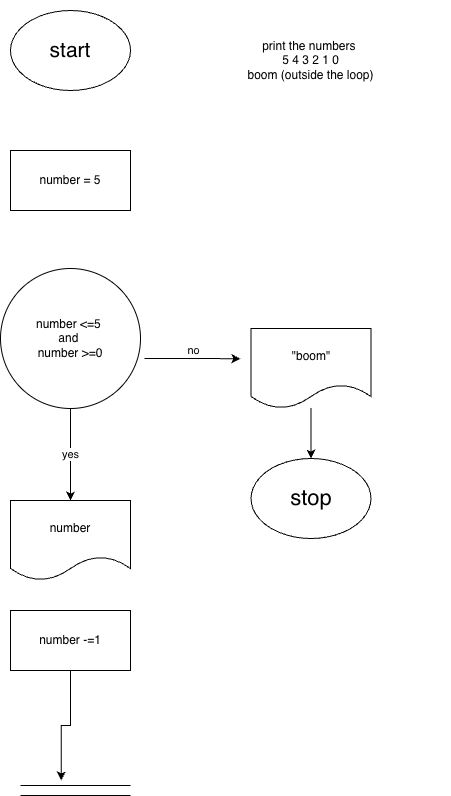

The diagram above was exported from draw.io. Its source (the exported page's mxGraphModel, read from the mxfile embedded in the PNG):
<mxGraphModel dx="727" dy="1142" grid="1" gridSize="10" guides="1" tooltips="1" connect="1" arrows="1" fold="1" page="1" pageScale="1" pageWidth="827" pageHeight="1169" math="0" shadow="0">
  <root>
    <mxCell id="0" />
    <mxCell id="1" parent="0" />
    <mxCell id="D8GC8KEQB9F6DrNde6tG-25" parent="1" style="ellipse;whiteSpace=wrap;html=1;" value="&lt;font style=&quot;font-size: 21px;&quot;&gt;start&lt;/font&gt;" vertex="1">
      <mxGeometry height="80" width="120" x="200" y="110" as="geometry" />
    </mxCell>
    <mxCell id="D8GC8KEQB9F6DrNde6tG-26" parent="1" style="ellipse;whiteSpace=wrap;html=1;" value="&lt;font style=&quot;font-size: 22px;&quot;&gt;stop&lt;/font&gt;" vertex="1">
      <mxGeometry height="80" width="120" x="440.5" y="558" as="geometry" />
    </mxCell>
    <mxCell id="D8GC8KEQB9F6DrNde6tG-87" parent="1" style="text;html=1;whiteSpace=wrap;strokeColor=none;fillColor=none;align=center;verticalAlign=middle;rounded=0;" value="print the numbers&amp;nbsp;&lt;div&gt;5 4 3 2 1 0&lt;/div&gt;&lt;div&gt;boom (outside the loop)&lt;/div&gt;" vertex="1">
      <mxGeometry height="120" width="279" x="361" y="100" as="geometry" />
    </mxCell>
    <mxCell id="D8GC8KEQB9F6DrNde6tG-182" edge="1" parent="1" style="edgeStyle=orthogonalEdgeStyle;rounded=0;orthogonalLoop=1;jettySize=auto;html=1;exitX=1;exitY=0.5;exitDx=0;exitDy=0;" value="no">
      <mxGeometry relative="1" x="0.0092" y="-8" as="geometry">
        <mxPoint y="-16" as="offset" />
        <mxPoint x="334" y="458" as="sourcePoint" />
        <mxPoint x="430" y="458.2222222222222" as="targetPoint" />
      </mxGeometry>
    </mxCell>
    <mxCell id="D8GC8KEQB9F6DrNde6tG-181" edge="1" parent="1" style="shape=link;html=1;rounded=0;width=10;" value="">
      <mxGeometry relative="1" width="100" as="geometry">
        <mxPoint x="210" y="890" as="sourcePoint" />
        <mxPoint x="320" y="890" as="targetPoint" />
      </mxGeometry>
    </mxCell>
    <mxCell id="D8GC8KEQB9F6DrNde6tG-198" edge="1" parent="1" source="D8GC8KEQB9F6DrNde6tG-183" style="edgeStyle=orthogonalEdgeStyle;rounded=0;orthogonalLoop=1;jettySize=auto;html=1;" target="D8GC8KEQB9F6DrNde6tG-26" value="">
      <mxGeometry relative="1" as="geometry" />
    </mxCell>
    <mxCell id="D8GC8KEQB9F6DrNde6tG-183" parent="1" style="shape=document;whiteSpace=wrap;html=1;boundedLbl=1;" value="&quot;boom&quot;" vertex="1">
      <mxGeometry height="80" width="120" x="440.5" y="428" as="geometry" />
    </mxCell>
    <mxCell id="D8GC8KEQB9F6DrNde6tG-204" edge="1" parent="1" source="D8GC8KEQB9F6DrNde6tG-186" style="edgeStyle=orthogonalEdgeStyle;rounded=0;orthogonalLoop=1;jettySize=auto;html=1;" target="D8GC8KEQB9F6DrNde6tG-201" value="yes">
      <mxGeometry relative="1" as="geometry" />
    </mxCell>
    <mxCell id="D8GC8KEQB9F6DrNde6tG-186" parent="1" style="ellipse;whiteSpace=wrap;html=1;aspect=fixed;" value="number &amp;lt;=5&amp;nbsp;&lt;div&gt;and&amp;nbsp;&lt;/div&gt;&lt;div&gt;number &amp;gt;=0&lt;/div&gt;" vertex="1">
      <mxGeometry height="140" width="140" x="190" y="368" as="geometry" />
    </mxCell>
    <mxCell id="D8GC8KEQB9F6DrNde6tG-187" parent="1" style="rounded=0;whiteSpace=wrap;html=1;" value="number = 5" vertex="1">
      <mxGeometry height="60" width="120" x="200" y="250" as="geometry" />
    </mxCell>
    <mxCell id="D8GC8KEQB9F6DrNde6tG-201" parent="1" style="shape=document;whiteSpace=wrap;html=1;boundedLbl=1;" value="number" vertex="1">
      <mxGeometry height="80" width="120" x="200" y="600" as="geometry" />
    </mxCell>
    <mxCell id="D8GC8KEQB9F6DrNde6tG-205" edge="1" parent="1" source="D8GC8KEQB9F6DrNde6tG-202" style="edgeStyle=orthogonalEdgeStyle;rounded=0;orthogonalLoop=1;jettySize=auto;html=1;exitX=0.5;exitY=1;exitDx=0;exitDy=0;">
      <mxGeometry relative="1" as="geometry">
        <mxPoint x="250.77777777777771" y="880" as="targetPoint" />
      </mxGeometry>
    </mxCell>
    <mxCell id="D8GC8KEQB9F6DrNde6tG-202" parent="1" style="rounded=0;whiteSpace=wrap;html=1;" value="number -=1" vertex="1">
      <mxGeometry height="60" width="120" x="200" y="710" as="geometry" />
    </mxCell>
  </root>
</mxGraphModel>